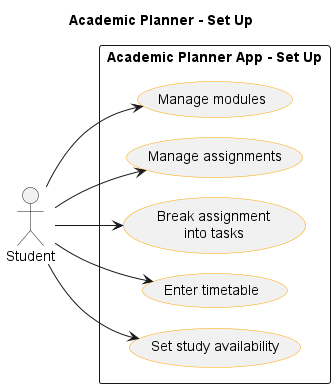

The diagram above was rendered by PlantUML. Its source (embedded in the PNG):
@startuml use-case-setup
title Academic Planner - Set Up 

left to right direction
skinparam shadowing false
skinparam packageStyle rectangle
skinparam nodesep 20
skinparam ranksep 60
skinparam usecase {
  BorderColor #orange
}

actor "Student" as Student

rectangle "Academic Planner App - Set Up" {
  usecase "Manage modules" as UC1
  usecase "Manage assignments" as UC2
  usecase "Break assignment\ninto tasks" as UC3
  usecase "Enter timetable" as UC4
  usecase "Set study availability" as UC5
}

Student --> UC1
Student --> UC2
Student --> UC3
Student --> UC4
Student --> UC5

@enduml